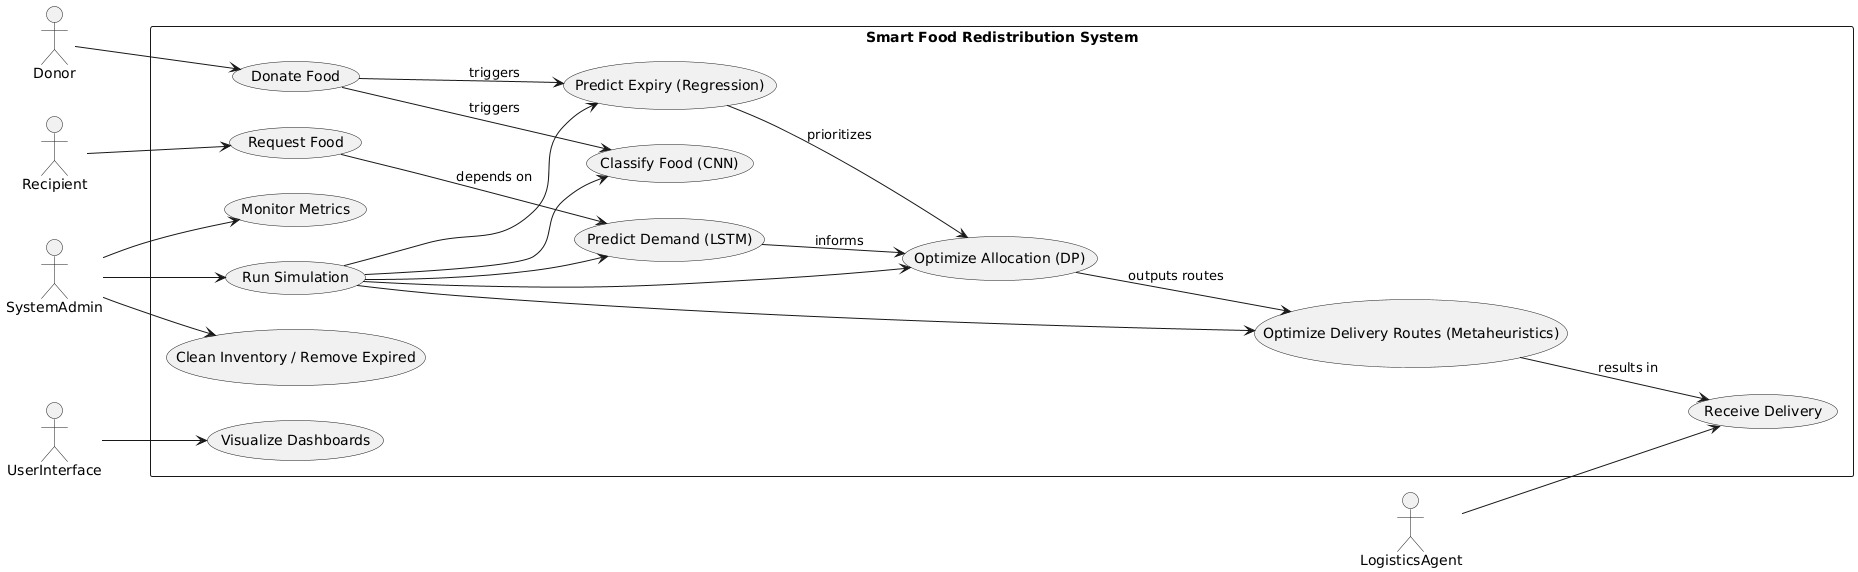

The diagram above was rendered by PlantUML. Its source (embedded in the PNG):
@startuml
left to right direction
skinparam packageStyle rectangle

actor Donor
actor Recipient
actor LogisticsAgent
actor SystemAdmin
actor UserInterface

package "Smart Food Redistribution System" {
    
    usecase "Donate Food" as UC1
    usecase "Request Food" as UC2
    usecase "Classify Food (CNN)" as UC3
    usecase "Predict Demand (LSTM)" as UC4
    usecase "Predict Expiry (Regression)" as UC5
    usecase "Optimize Allocation (DP)" as UC6
    usecase "Optimize Delivery Routes (Metaheuristics)" as UC7
    usecase "Monitor Metrics" as UC8
    usecase "Run Simulation" as UC9
    usecase "Visualize Dashboards" as UC10
    usecase "Receive Delivery" as UC11
    usecase "Clean Inventory / Remove Expired" as UC12

    Donor --> UC1
    Recipient --> UC2
    LogisticsAgent --> UC11
    SystemAdmin --> UC9
    SystemAdmin --> UC8
    SystemAdmin --> UC12
    UserInterface --> UC10

    UC1 --> UC3 : triggers
    UC2 --> UC4 : depends on
    UC1 --> UC5 : triggers
    UC5 --> UC6 : prioritizes
    UC4 --> UC6 : informs
    UC6 --> UC7 : outputs routes
    UC7 --> UC11 : results in
    UC9 --> UC6
    UC9 --> UC7
    UC9 --> UC5
    UC9 --> UC4
    UC9 --> UC3
}
@enduml